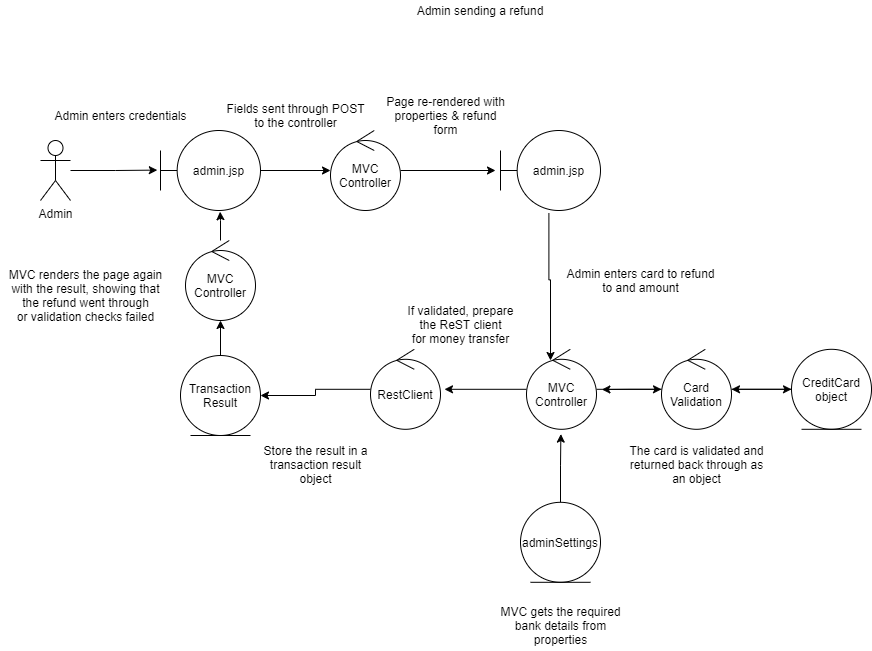

The diagram above was exported from draw.io. Its source (the exported page's mxGraphModel, read from the mxfile embedded in the PNG):
<mxGraphModel dx="1278" dy="607" grid="1" gridSize="10" guides="1" tooltips="1" connect="1" arrows="1" fold="1" page="1" pageScale="1" pageWidth="827" pageHeight="1169" math="0" shadow="0">
  <root>
    <mxCell id="SRkDIOKpx1RFcQlvxQ-Z-0" />
    <mxCell id="SRkDIOKpx1RFcQlvxQ-Z-1" parent="SRkDIOKpx1RFcQlvxQ-Z-0" />
    <mxCell id="DQKfK8g4XkNp46klR8oE-2" style="edgeStyle=orthogonalEdgeStyle;rounded=0;orthogonalLoop=1;jettySize=auto;html=1;entryX=-0.05;entryY=0.5;entryDx=0;entryDy=0;entryPerimeter=0;" edge="1" parent="SRkDIOKpx1RFcQlvxQ-Z-1" source="ldosXdFk6zFffC95GPmg-2" target="DQKfK8g4XkNp46klR8oE-0">
      <mxGeometry relative="1" as="geometry" />
    </mxCell>
    <mxCell id="ldosXdFk6zFffC95GPmg-2" value="MVC&lt;br&gt;Controller" style="ellipse;shape=umlControl;whiteSpace=wrap;html=1;" vertex="1" parent="SRkDIOKpx1RFcQlvxQ-Z-1">
      <mxGeometry x="350" y="240" width="70" height="80" as="geometry" />
    </mxCell>
    <mxCell id="ldosXdFk6zFffC95GPmg-3" style="edgeStyle=orthogonalEdgeStyle;rounded=0;orthogonalLoop=1;jettySize=auto;html=1;entryX=-0.032;entryY=0.495;entryDx=0;entryDy=0;entryPerimeter=0;" edge="1" parent="SRkDIOKpx1RFcQlvxQ-Z-1" source="ldosXdFk6zFffC95GPmg-4" target="ldosXdFk6zFffC95GPmg-6">
      <mxGeometry relative="1" as="geometry" />
    </mxCell>
    <mxCell id="ldosXdFk6zFffC95GPmg-4" value="Admin" style="shape=umlActor;verticalLabelPosition=bottom;verticalAlign=top;html=1;" vertex="1" parent="SRkDIOKpx1RFcQlvxQ-Z-1">
      <mxGeometry x="60" y="250" width="30" height="60" as="geometry" />
    </mxCell>
    <mxCell id="ldosXdFk6zFffC95GPmg-5" style="edgeStyle=orthogonalEdgeStyle;rounded=0;orthogonalLoop=1;jettySize=auto;html=1;" edge="1" parent="SRkDIOKpx1RFcQlvxQ-Z-1" source="ldosXdFk6zFffC95GPmg-6" target="ldosXdFk6zFffC95GPmg-2">
      <mxGeometry relative="1" as="geometry" />
    </mxCell>
    <mxCell id="ldosXdFk6zFffC95GPmg-6" value="admin.jsp" style="shape=umlBoundary;whiteSpace=wrap;html=1;" vertex="1" parent="SRkDIOKpx1RFcQlvxQ-Z-1">
      <mxGeometry x="180" y="240" width="100" height="80" as="geometry" />
    </mxCell>
    <mxCell id="ldosXdFk6zFffC95GPmg-7" value="Admin sending a refund" style="text;html=1;strokeColor=none;fillColor=none;align=center;verticalAlign=middle;whiteSpace=wrap;rounded=0;" vertex="1" parent="SRkDIOKpx1RFcQlvxQ-Z-1">
      <mxGeometry x="395" y="110" width="210" height="20" as="geometry" />
    </mxCell>
    <mxCell id="ldosXdFk6zFffC95GPmg-8" value="Admin enters credentials" style="text;html=1;align=center;verticalAlign=middle;resizable=0;points=[];autosize=1;strokeColor=none;fillColor=none;" vertex="1" parent="SRkDIOKpx1RFcQlvxQ-Z-1">
      <mxGeometry x="65" y="215" width="150" height="20" as="geometry" />
    </mxCell>
    <mxCell id="ldosXdFk6zFffC95GPmg-9" value="Fields sent through POST&lt;br&gt;to the controller" style="text;html=1;align=center;verticalAlign=middle;resizable=0;points=[];autosize=1;strokeColor=none;fillColor=none;" vertex="1" parent="SRkDIOKpx1RFcQlvxQ-Z-1">
      <mxGeometry x="240" y="210" width="150" height="30" as="geometry" />
    </mxCell>
    <mxCell id="vJtOoYbnVbGqElPXF7bQ-5" style="edgeStyle=orthogonalEdgeStyle;rounded=0;orthogonalLoop=1;jettySize=auto;html=1;entryX=0.491;entryY=1.06;entryDx=0;entryDy=0;entryPerimeter=0;" edge="1" parent="SRkDIOKpx1RFcQlvxQ-Z-1" source="ldosXdFk6zFffC95GPmg-11" target="vJtOoYbnVbGqElPXF7bQ-1">
      <mxGeometry relative="1" as="geometry">
        <mxPoint x="580" y="528.8" as="targetPoint" />
      </mxGeometry>
    </mxCell>
    <mxCell id="ldosXdFk6zFffC95GPmg-11" value="adminSettings" style="ellipse;shape=umlEntity;whiteSpace=wrap;html=1;" vertex="1" parent="SRkDIOKpx1RFcQlvxQ-Z-1">
      <mxGeometry x="540" y="611.8" width="80" height="80" as="geometry" />
    </mxCell>
    <mxCell id="ldosXdFk6zFffC95GPmg-12" value="MVC gets the required&lt;br&gt;bank details from&lt;br&gt;properties" style="text;html=1;align=center;verticalAlign=middle;resizable=0;points=[];autosize=1;strokeColor=none;fillColor=none;" vertex="1" parent="SRkDIOKpx1RFcQlvxQ-Z-1">
      <mxGeometry x="510" y="710" width="140" height="50" as="geometry" />
    </mxCell>
    <mxCell id="ldosXdFk6zFffC95GPmg-13" style="edgeStyle=orthogonalEdgeStyle;rounded=0;orthogonalLoop=1;jettySize=auto;html=1;" edge="1" parent="SRkDIOKpx1RFcQlvxQ-Z-1" source="ldosXdFk6zFffC95GPmg-14" target="ldosXdFk6zFffC95GPmg-17">
      <mxGeometry relative="1" as="geometry" />
    </mxCell>
    <mxCell id="ldosXdFk6zFffC95GPmg-14" value="CreditCard object" style="ellipse;shape=umlEntity;whiteSpace=wrap;html=1;" vertex="1" parent="SRkDIOKpx1RFcQlvxQ-Z-1">
      <mxGeometry x="811" y="458.8" width="80" height="80" as="geometry" />
    </mxCell>
    <mxCell id="ldosXdFk6zFffC95GPmg-16" style="edgeStyle=orthogonalEdgeStyle;rounded=0;orthogonalLoop=1;jettySize=auto;html=1;entryX=0;entryY=0.5;entryDx=0;entryDy=0;" edge="1" parent="SRkDIOKpx1RFcQlvxQ-Z-1" source="ldosXdFk6zFffC95GPmg-17" target="ldosXdFk6zFffC95GPmg-14">
      <mxGeometry relative="1" as="geometry" />
    </mxCell>
    <mxCell id="vJtOoYbnVbGqElPXF7bQ-6" style="edgeStyle=orthogonalEdgeStyle;rounded=0;orthogonalLoop=1;jettySize=auto;html=1;entryX=1.077;entryY=0.503;entryDx=0;entryDy=0;entryPerimeter=0;" edge="1" parent="SRkDIOKpx1RFcQlvxQ-Z-1" source="ldosXdFk6zFffC95GPmg-17" target="vJtOoYbnVbGqElPXF7bQ-1">
      <mxGeometry relative="1" as="geometry" />
    </mxCell>
    <mxCell id="ldosXdFk6zFffC95GPmg-17" value="Card Validation" style="ellipse;shape=umlControl;whiteSpace=wrap;html=1;" vertex="1" parent="SRkDIOKpx1RFcQlvxQ-Z-1">
      <mxGeometry x="681" y="458.8" width="70" height="80" as="geometry" />
    </mxCell>
    <mxCell id="ldosXdFk6zFffC95GPmg-18" value="The card is validated and&lt;br&gt;returned back through as&lt;br&gt;an object" style="text;html=1;align=center;verticalAlign=middle;resizable=0;points=[];autosize=1;strokeColor=none;fillColor=none;" vertex="1" parent="SRkDIOKpx1RFcQlvxQ-Z-1">
      <mxGeometry x="641" y="548.8" width="150" height="50" as="geometry" />
    </mxCell>
    <mxCell id="ldosXdFk6zFffC95GPmg-19" style="edgeStyle=orthogonalEdgeStyle;rounded=0;orthogonalLoop=1;jettySize=auto;html=1;entryX=1;entryY=0.5;entryDx=0;entryDy=0;" edge="1" parent="SRkDIOKpx1RFcQlvxQ-Z-1" source="ldosXdFk6zFffC95GPmg-20" target="ldosXdFk6zFffC95GPmg-22">
      <mxGeometry relative="1" as="geometry" />
    </mxCell>
    <mxCell id="ldosXdFk6zFffC95GPmg-20" value="RestClient" style="ellipse;shape=umlControl;whiteSpace=wrap;html=1;" vertex="1" parent="SRkDIOKpx1RFcQlvxQ-Z-1">
      <mxGeometry x="390" y="458.8" width="70" height="80" as="geometry" />
    </mxCell>
    <mxCell id="ldosXdFk6zFffC95GPmg-21" style="edgeStyle=orthogonalEdgeStyle;rounded=0;orthogonalLoop=1;jettySize=auto;html=1;" edge="1" parent="SRkDIOKpx1RFcQlvxQ-Z-1" source="ldosXdFk6zFffC95GPmg-22" target="ldosXdFk6zFffC95GPmg-25">
      <mxGeometry relative="1" as="geometry" />
    </mxCell>
    <mxCell id="ldosXdFk6zFffC95GPmg-22" value="Transaction&lt;br&gt;Result" style="ellipse;shape=umlEntity;whiteSpace=wrap;html=1;" vertex="1" parent="SRkDIOKpx1RFcQlvxQ-Z-1">
      <mxGeometry x="200" y="465" width="80" height="80" as="geometry" />
    </mxCell>
    <mxCell id="vJtOoYbnVbGqElPXF7bQ-12" style="edgeStyle=orthogonalEdgeStyle;rounded=0;orthogonalLoop=1;jettySize=auto;html=1;entryX=0.596;entryY=1.015;entryDx=0;entryDy=0;entryPerimeter=0;" edge="1" parent="SRkDIOKpx1RFcQlvxQ-Z-1" source="ldosXdFk6zFffC95GPmg-25" target="ldosXdFk6zFffC95GPmg-6">
      <mxGeometry relative="1" as="geometry" />
    </mxCell>
    <mxCell id="ldosXdFk6zFffC95GPmg-25" value="MVC&lt;br&gt;Controller" style="ellipse;shape=umlControl;whiteSpace=wrap;html=1;" vertex="1" parent="SRkDIOKpx1RFcQlvxQ-Z-1">
      <mxGeometry x="205" y="350" width="70" height="80" as="geometry" />
    </mxCell>
    <mxCell id="vJtOoYbnVbGqElPXF7bQ-9" style="edgeStyle=orthogonalEdgeStyle;rounded=0;orthogonalLoop=1;jettySize=auto;html=1;entryX=0.343;entryY=0.14;entryDx=0;entryDy=0;entryPerimeter=0;exitX=0.484;exitY=1.035;exitDx=0;exitDy=0;exitPerimeter=0;" edge="1" parent="SRkDIOKpx1RFcQlvxQ-Z-1" source="DQKfK8g4XkNp46klR8oE-0" target="vJtOoYbnVbGqElPXF7bQ-1">
      <mxGeometry relative="1" as="geometry">
        <mxPoint x="570.01" y="350" as="sourcePoint" />
      </mxGeometry>
    </mxCell>
    <mxCell id="DQKfK8g4XkNp46klR8oE-0" value="admin.jsp" style="shape=umlBoundary;whiteSpace=wrap;html=1;" vertex="1" parent="SRkDIOKpx1RFcQlvxQ-Z-1">
      <mxGeometry x="520" y="240" width="100" height="80" as="geometry" />
    </mxCell>
    <mxCell id="DQKfK8g4XkNp46klR8oE-5" value="Page re-rendered with&lt;br&gt;properties &amp;amp; refund&lt;br&gt;form" style="text;html=1;align=center;verticalAlign=middle;resizable=0;points=[];autosize=1;strokeColor=none;fillColor=none;" vertex="1" parent="SRkDIOKpx1RFcQlvxQ-Z-1">
      <mxGeometry x="400" y="200" width="130" height="50" as="geometry" />
    </mxCell>
    <mxCell id="vJtOoYbnVbGqElPXF7bQ-7" style="edgeStyle=orthogonalEdgeStyle;rounded=0;orthogonalLoop=1;jettySize=auto;html=1;" edge="1" parent="SRkDIOKpx1RFcQlvxQ-Z-1" source="vJtOoYbnVbGqElPXF7bQ-1" target="ldosXdFk6zFffC95GPmg-17">
      <mxGeometry relative="1" as="geometry" />
    </mxCell>
    <mxCell id="vJtOoYbnVbGqElPXF7bQ-11" style="edgeStyle=orthogonalEdgeStyle;rounded=0;orthogonalLoop=1;jettySize=auto;html=1;entryX=1.057;entryY=0.5;entryDx=0;entryDy=0;entryPerimeter=0;" edge="1" parent="SRkDIOKpx1RFcQlvxQ-Z-1" source="vJtOoYbnVbGqElPXF7bQ-1" target="ldosXdFk6zFffC95GPmg-20">
      <mxGeometry relative="1" as="geometry" />
    </mxCell>
    <mxCell id="vJtOoYbnVbGqElPXF7bQ-1" value="MVC&lt;br&gt;Controller" style="ellipse;shape=umlControl;whiteSpace=wrap;html=1;" vertex="1" parent="SRkDIOKpx1RFcQlvxQ-Z-1">
      <mxGeometry x="546" y="458.8" width="70" height="80" as="geometry" />
    </mxCell>
    <mxCell id="vJtOoYbnVbGqElPXF7bQ-4" value="Admin enters card to refund&lt;br&gt;to and amount" style="text;html=1;align=center;verticalAlign=middle;resizable=0;points=[];autosize=1;strokeColor=none;fillColor=none;" vertex="1" parent="SRkDIOKpx1RFcQlvxQ-Z-1">
      <mxGeometry x="580" y="375" width="160" height="30" as="geometry" />
    </mxCell>
    <mxCell id="m3tBmh7kKUoiPCBjvBJ2-0" value="If validated, prepare&lt;br&gt;the ReST client&lt;br&gt;for money transfer" style="text;html=1;align=center;verticalAlign=middle;resizable=0;points=[];autosize=1;strokeColor=none;fillColor=none;" vertex="1" parent="SRkDIOKpx1RFcQlvxQ-Z-1">
      <mxGeometry x="420" y="408.8" width="120" height="50" as="geometry" />
    </mxCell>
    <mxCell id="eIbZN0HHe5x6oxG9D2zN-0" value="Store the result in a&lt;br&gt;transaction result&lt;br&gt;object" style="text;html=1;align=center;verticalAlign=middle;resizable=0;points=[];autosize=1;strokeColor=none;fillColor=none;" vertex="1" parent="SRkDIOKpx1RFcQlvxQ-Z-1">
      <mxGeometry x="275" y="548.8" width="120" height="50" as="geometry" />
    </mxCell>
    <mxCell id="gTiIrvy7_keYGFOGxHg4-0" value="MVC renders the page again&lt;br&gt;with the result, showing that&lt;br&gt;the refund went through&lt;br&gt;or validation checks failed" style="text;html=1;align=center;verticalAlign=middle;resizable=0;points=[];autosize=1;strokeColor=none;fillColor=none;" vertex="1" parent="SRkDIOKpx1RFcQlvxQ-Z-1">
      <mxGeometry x="20" y="375" width="170" height="60" as="geometry" />
    </mxCell>
  </root>
</mxGraphModel>